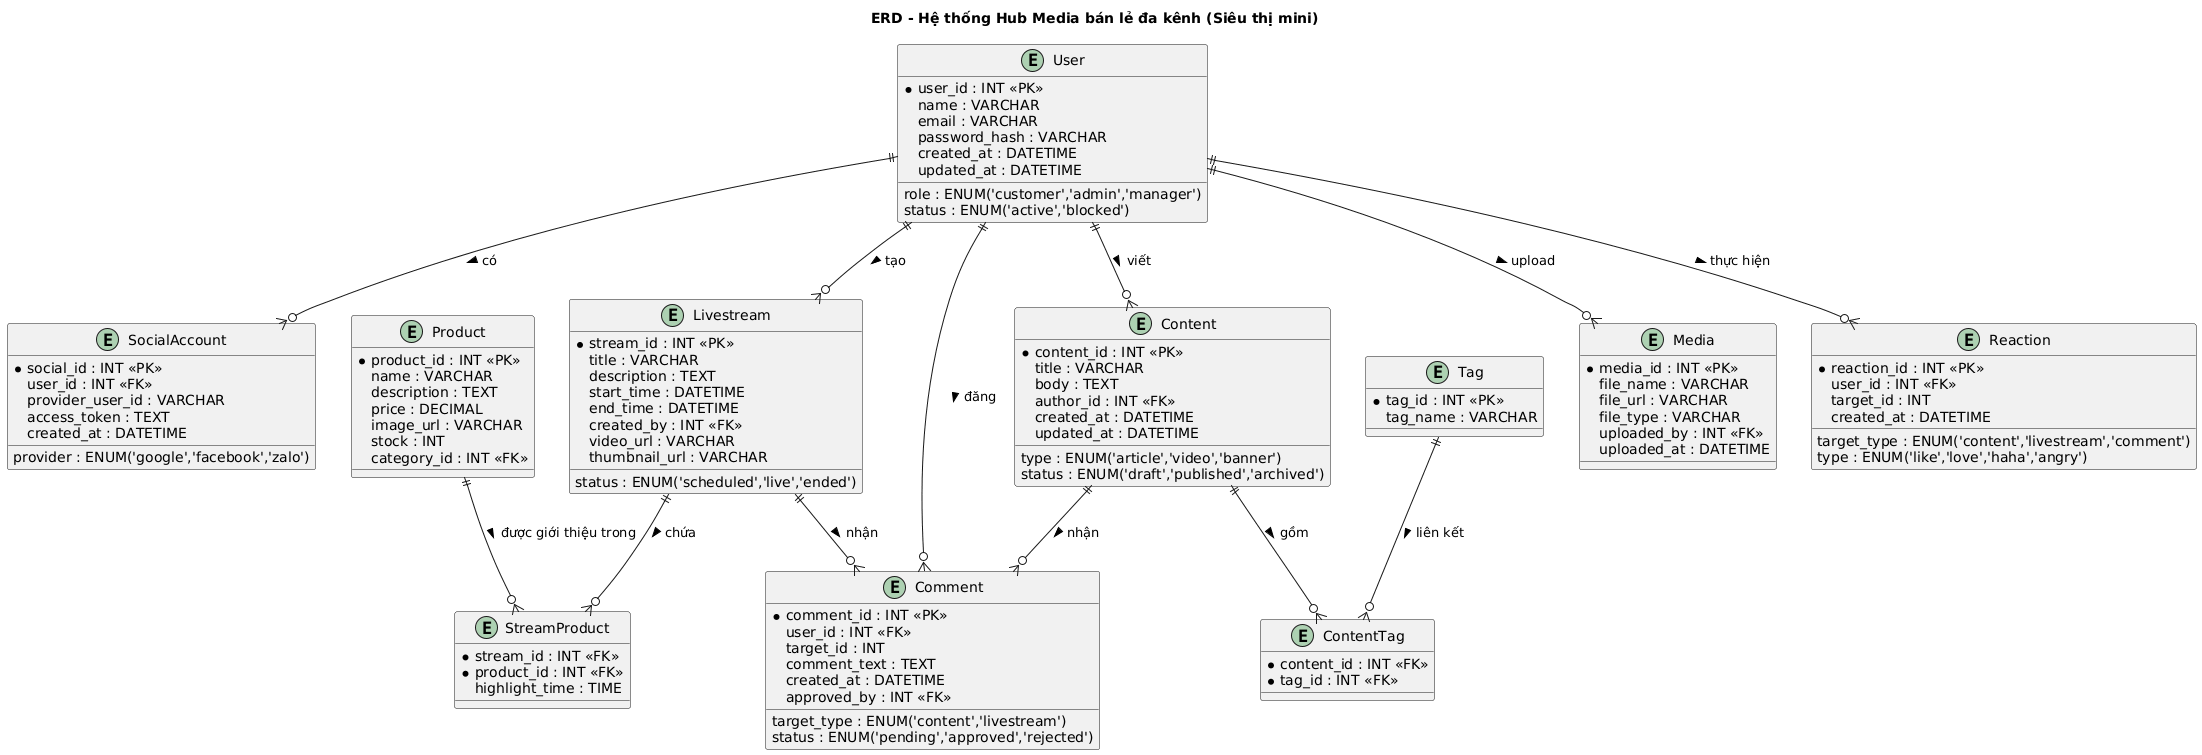

The diagram above was rendered by PlantUML. Its source (embedded in the PNG):
@startuml
title ERD - Hệ thống Hub Media bán lẻ đa kênh (Siêu thị mini)

' Định nghĩa kiểu thực thể
entity "User" as User {
  *user_id : INT <<PK>>
  name : VARCHAR
  email : VARCHAR
  password_hash : VARCHAR
  role : ENUM('customer','admin','manager')
  status : ENUM('active','blocked')
  created_at : DATETIME
  updated_at : DATETIME
}

entity "SocialAccount" as SocialAccount {
  *social_id : INT <<PK>>
  user_id : INT <<FK>>
  provider : ENUM('google','facebook','zalo')
  provider_user_id : VARCHAR
  access_token : TEXT
  created_at : DATETIME
}

entity "Livestream" as Livestream {
  *stream_id : INT <<PK>>
  title : VARCHAR
  description : TEXT
  start_time : DATETIME
  end_time : DATETIME
  status : ENUM('scheduled','live','ended')
  created_by : INT <<FK>>
  video_url : VARCHAR
  thumbnail_url : VARCHAR
}

entity "Product" as Product {
  *product_id : INT <<PK>>
  name : VARCHAR
  description : TEXT
  price : DECIMAL
  image_url : VARCHAR
  stock : INT
  category_id : INT <<FK>>
}

entity "StreamProduct" as StreamProduct {
  *stream_id : INT <<FK>>
  *product_id : INT <<FK>>
  highlight_time : TIME
}

entity "Content" as Content {
  *content_id : INT <<PK>>
  title : VARCHAR
  body : TEXT
  type : ENUM('article','video','banner')
  status : ENUM('draft','published','archived')
  author_id : INT <<FK>>
  created_at : DATETIME
  updated_at : DATETIME
}

entity "Tag" as Tag {
  *tag_id : INT <<PK>>
  tag_name : VARCHAR
}

entity "ContentTag" as ContentTag {
  *content_id : INT <<FK>>
  *tag_id : INT <<FK>>
}

entity "Media" as Media {
  *media_id : INT <<PK>>
  file_name : VARCHAR
  file_url : VARCHAR
  file_type : VARCHAR
  uploaded_by : INT <<FK>>
  uploaded_at : DATETIME
}

entity "Comment" as Comment {
  *comment_id : INT <<PK>>
  user_id : INT <<FK>>
  target_type : ENUM('content','livestream')
  target_id : INT
  comment_text : TEXT
  status : ENUM('pending','approved','rejected')
  created_at : DATETIME
  approved_by : INT <<FK>>
}

entity "Reaction" as Reaction {
  *reaction_id : INT <<PK>>
  user_id : INT <<FK>>
  target_type : ENUM('content','livestream','comment')
  target_id : INT
  type : ENUM('like','love','haha','angry')
  created_at : DATETIME
}

'------------------------------------------
' Quan hệ giữa các bảng
'------------------------------------------

User ||--o{ SocialAccount : có >
User ||--o{ Livestream : tạo >
User ||--o{ Content : viết >
User ||--o{ Media : upload >
User ||--o{ Comment : đăng >
User ||--o{ Reaction : thực hiện >
Content ||--o{ ContentTag : gồm >
Tag ||--o{ ContentTag : liên kết >
Livestream ||--o{ StreamProduct : chứa >
Product ||--o{ StreamProduct : được giới thiệu trong >
Content ||--o{ Comment : nhận >
Livestream ||--o{ Comment : nhận >
@enduml